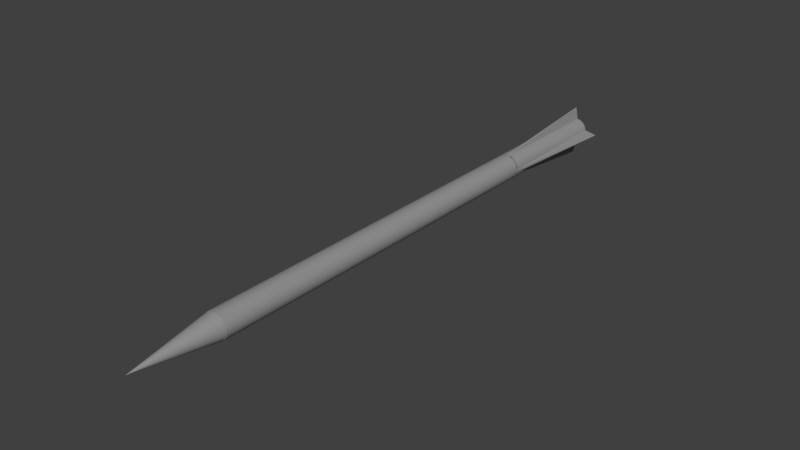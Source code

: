 # Source: flecha_metal.blend  (saved by Blender 2.63.0; exported with 4.5.12 LTS)
import bpy
from mathutils import Matrix  # noqa: F401  (used for matrix-valued properties, if any)

bpy.ops.wm.read_factory_settings(use_empty=True)
scene = bpy.context.scene
scene.name = 'Scene'

# ---- collections
col_collection_1 = bpy.data.collections.new('Collection 1'); scene.collection.children.link(col_collection_1)

# ---- materials (node trees are filled in below, after node groups)
mat_material_001 = bpy.data.materials.new('Material.001')
mat_material_001.alpha_threshold = 0.0
mat_material_001.use_transparent_shadow = False
mat_material_001.diffuse_color = (0.3, 0.3, 0.3, 1.0)
mat_material_001.roughness = 0.5
mat_material_001.line_color = (0.0, 0.0, 0.0, 1.0)
mat_material = bpy.data.materials.new('Material')
mat_material.alpha_threshold = 0.0
mat_material.use_transparent_shadow = False
mat_material.diffuse_color = (0.3, 0.3, 0.3, 1.0)
mat_material.roughness = 0.5
mat_material.line_color = (0.0, 0.0, 0.0, 1.0)

# ---- material node trees

# ---- world
world_world = bpy.data.worlds.new('World'); scene.world = world_world
world_world.color = (0.05088, 0.05088, 0.05088)
world_world.use_sun_shadow = False
world_world.sun_shadow_jitter_overblur = 0.0
world_world.cycles.sampling_method = 'MANUAL'
world_world.cycles.sample_map_resolution = 256

# ---- meshes
me_sphere = bpy.data.meshes.new('Sphere')
me_sphere.from_pydata([(-0.05853, 0.0, 0.2942), (-0.1148, 0.0, 0.2772), (-0.1667, 0.0, 0.2494), (-0.2121, 0.0, 0.2121), (-0.2494, 0.0, 0.1667), (-0.2772, 0.0, 0.1148), (-0.2942, 0.0, 0.05853), (-0.3, 0.0, 2.265e-08), (-0.2942, 0.0, -0.05853), (-0.2772, 0.0, -0.1148), (-0.2494, 0.0, -0.1667), (-0.2121, 0.0, -0.2121), (-0.1667, 0.0, -0.2494), (-0.1148, 0.0, -0.2772), (-0.05853, 0.0, -0.2942), (-0.0574, 0.01142, 0.2942), (-0.1126, 0.0224, 0.2772), (-0.1635, 0.03252, 0.2494), (-0.2081, 0.04138, 0.2121), (-0.2446, 0.04866, 0.1667), (-0.2718, 0.05407, 0.1148), (-0.2886, 0.0574, 0.05853), (-0.2942, 0.05853, 2.98e-08), (-0.2886, 0.0574, -0.05853), (-0.2718, 0.05407, -0.1148), (-0.2446, 0.04866, -0.1667), (-0.2081, 0.04138, -0.2121), (-0.1635, 0.03252, -0.2494), (-0.1126, 0.0224, -0.2772), (-0.0574, 0.01142, -0.2942), (-0.05407, 0.0224, 0.2942), (-0.1061, 0.04393, 0.2772), (-0.154, 0.06378, 0.2494), (-0.196, 0.08118, 0.2121), (-0.2305, 0.09546, 0.1667), (-0.2561, 0.1061, 0.1148), (-0.2718, 0.1126, 0.05853), (-0.2772, 0.1148, 2.98e-08), (-0.2718, 0.1126, -0.05853), (-0.2561, 0.1061, -0.1148), (-0.2305, 0.09546, -0.1667), (-0.196, 0.08118, -0.2121), (-0.154, 0.06378, -0.2494), (-0.1061, 0.04393, -0.2772), (-0.05407, 0.0224, -0.2942), (-0.04866, 0.03252, 0.2942), (-0.09546, 0.06378, 0.2772), (-0.1386, 0.0926, 0.2494), (-0.1764, 0.1179, 0.2121), (-0.2074, 0.1386, 0.1667), (-0.2305, 0.154, 0.1148), (-0.2446, 0.1635, 0.05853), (-0.2494, 0.1667, 2.98e-08), (-0.2446, 0.1635, -0.05853), (-0.2305, 0.154, -0.1148), (-0.2074, 0.1386, -0.1667), (-0.1764, 0.1179, -0.2121), (-0.1386, 0.0926, -0.2494), (-0.09546, 0.06378, -0.2772), (-0.04866, 0.03252, -0.2942), (-0.04138, 0.04138, 0.2942), (-0.08118, 0.08118, 0.2772), (-0.1179, 0.1179, 0.2494), (-0.15, 0.15, 0.2121), (-0.1764, 0.1764, 0.1667), (-0.196, 0.196, 0.1148), (-0.2081, 0.2081, 0.05853), (-0.2121, 0.2121, 2.98e-08), (-0.2081, 0.2081, -0.05853), (-0.196, 0.196, -0.1148), (-0.1764, 0.1764, -0.1667), (-0.15, 0.15, -0.2121), (-0.1179, 0.1179, -0.2494), (-0.08118, 0.08118, -0.2772), (-0.04138, 0.04138, -0.2942), (-0.03252, 0.04866, 0.2942), (-0.06378, 0.09546, 0.2772), (-0.0926, 0.1386, 0.2494), (-0.1179, 0.1764, 0.2121), (-0.1386, 0.2074, 0.1667), (-0.154, 0.2305, 0.1148), (-0.1635, 0.2446, 0.05853), (-0.1667, 0.2494, 2.98e-08), (-0.1635, 0.2446, -0.05853), (-0.154, 0.2305, -0.1148), (-0.1386, 0.2074, -0.1667), (-0.1179, 0.1764, -0.2121), (-0.0926, 0.1386, -0.2494), (-0.06378, 0.09546, -0.2772), (-0.03252, 0.04866, -0.2942), (-0.0224, 0.05407, 0.2942), (-0.04393, 0.1061, 0.2772), (-0.06378, 0.154, 0.2494), (-0.08118, 0.196, 0.2121), (-0.09546, 0.2305, 0.1667), (-0.1061, 0.2561, 0.1148), (-0.1126, 0.2718, 0.05853), (-0.1148, 0.2772, 2.98e-08), (-0.1126, 0.2718, -0.05853), (-0.1061, 0.2561, -0.1148), (-0.09546, 0.2305, -0.1667), (-0.08118, 0.196, -0.2121), (-0.06378, 0.154, -0.2494), (-0.04393, 0.1061, -0.2772), (-0.0224, 0.05407, -0.2942), (-0.01142, 0.0574, 0.2942), (-0.0224, 0.1126, 0.2772), (-0.03252, 0.1635, 0.2494), (-0.04138, 0.2081, 0.2121), (-0.04866, 0.2446, 0.1667), (-0.05407, 0.2718, 0.1148), (-0.0574, 0.2886, 0.05853), (-0.05853, 0.2942, 2.98e-08), (-0.0574, 0.2886, -0.05853), (-0.05407, 0.2718, -0.1148), (-0.04866, 0.2446, -0.1667), (-0.04138, 0.2081, -0.2121), (-0.03252, 0.1635, -0.2494), (-0.0224, 0.1126, -0.2772), (-0.01142, 0.0574, -0.2942), (1.042e-07, 0.05853, 0.2942), (1.05e-07, 0.1148, 0.2772), (1.072e-07, 0.1667, 0.2494), (1.152e-07, 0.2121, 0.2121), (1.053e-07, 0.2494, 0.1667), (1.186e-07, 0.2772, 0.1148), (1.243e-07, 0.2942, 0.05853), (1.227e-07, 0.3, 2.98e-08), (1.249e-07, 0.2942, -0.05853), (1.156e-07, 0.2772, -0.1148), (1.053e-07, 0.2494, -0.1667), (1.152e-07, 0.2121, -0.2121), (1.152e-07, 0.1667, -0.2494), (1.039e-07, 0.1148, -0.2772), (1.004e-07, 0.05853, -0.2942), (0.01142, 0.0574, 0.2942), (0.0224, 0.1126, 0.2772), (0.03252, 0.1635, 0.2494), (0.04139, 0.2081, 0.2121), (0.04866, 0.2446, 0.1667), (0.05407, 0.2718, 0.1148), (0.0574, 0.2886, 0.05853), (0.05853, 0.2942, 2.98e-08), (0.0574, 0.2886, -0.05853), (0.05407, 0.2718, -0.1148), (0.04866, 0.2446, -0.1667), (0.04139, 0.2081, -0.2121), (0.03252, 0.1635, -0.2494), (0.0224, 0.1126, -0.2772), (0.01142, 0.0574, -0.2942), (0.0224, 0.05407, 0.2942), (0.04393, 0.1061, 0.2772), (0.06378, 0.154, 0.2494), (0.08118, 0.196, 0.2121), (0.09546, 0.2305, 0.1667), (0.1061, 0.2561, 0.1148), (0.1126, 0.2718, 0.05853), (0.1148, 0.2772, 2.98e-08), (0.1126, 0.2718, -0.05853), (0.1061, 0.2561, -0.1148), (0.09546, 0.2305, -0.1667), (0.08118, 0.196, -0.2121), (0.06378, 0.154, -0.2494), (0.04393, 0.1061, -0.2772), (0.0224, 0.05407, -0.2942), (0.03252, 0.04866, 0.2942), (0.06378, 0.09546, 0.2772), (0.0926, 0.1386, 0.2494), (0.1179, 0.1764, 0.2121), (0.1386, 0.2074, 0.1667), (0.154, 0.2305, 0.1148), (0.1635, 0.2446, 0.05853), (0.1667, 0.2494, 2.98e-08), (0.1635, 0.2446, -0.05853), (0.154, 0.2305, -0.1148), (0.1386, 0.2074, -0.1667), (0.1179, 0.1764, -0.2121), (0.0926, 0.1386, -0.2494), (0.06378, 0.09546, -0.2772), (0.03252, 0.04866, -0.2942), (0.04139, 0.04138, 0.2942), (0.08118, 0.08118, 0.2772), (0.1179, 0.1179, 0.2494), (0.15, 0.15, 0.2121), (0.1764, 0.1764, 0.1667), (0.196, 0.196, 0.1148), (0.2081, 0.2081, 0.05853), (0.2121, 0.2121, 2.98e-08), (0.2081, 0.2081, -0.05853), (0.196, 0.196, -0.1148), (0.1764, 0.1764, -0.1667), (0.15, 0.15, -0.2121), (0.1179, 0.1179, -0.2494), (0.08118, 0.08118, -0.2772), (0.04139, 0.04138, -0.2942), (0.04866, 0.03252, 0.2942), (0.09546, 0.06378, 0.2772), (0.1386, 0.0926, 0.2494), (0.1764, 0.1179, 0.2121), (0.2074, 0.1386, 0.1667), (0.2305, 0.154, 0.1148), (0.2446, 0.1635, 0.05853), (0.2494, 0.1667, 2.98e-08), (0.2446, 0.1635, -0.05853), (0.2305, 0.154, -0.1148), (0.2074, 0.1386, -0.1667), (0.1764, 0.1179, -0.2121), (0.1386, 0.0926, -0.2494), (0.09546, 0.06378, -0.2772), (0.04866, 0.03252, -0.2942), (0.05407, 0.0224, 0.2942), (0.1061, 0.04393, 0.2772), (0.154, 0.06378, 0.2494), (0.196, 0.08118, 0.2121), (0.2305, 0.09546, 0.1667), (0.2561, 0.1061, 0.1148), (0.2718, 0.1126, 0.05853), (0.2772, 0.1148, 2.98e-08), (0.2718, 0.1126, -0.05853), (0.2561, 0.1061, -0.1148), (0.2305, 0.09546, -0.1667), (0.196, 0.08118, -0.2121), (0.154, 0.06378, -0.2494), (0.1061, 0.04393, -0.2772), (0.05407, 0.0224, -0.2942), (0.0574, 0.01142, 0.2942), (0.1126, 0.0224, 0.2772), (0.1635, 0.03252, 0.2494), (0.2081, 0.04138, 0.2121), (0.2446, 0.04866, 0.1667), (0.2718, 0.05407, 0.1148), (0.2886, 0.0574, 0.05853), (0.2942, 0.05853, 2.98e-08), (0.2886, 0.0574, -0.05853), (0.2718, 0.05407, -0.1148), (0.2446, 0.04866, -0.1667), (0.2081, 0.04138, -0.2121), (0.1635, 0.03252, -0.2494), (0.1126, 0.0224, -0.2772), (0.0574, 0.01142, -0.2942), (0.05853, -9.897e-09, 0.2942), (0.1148, -1.382e-08, 0.2772), (0.1667, -1.972e-08, 0.2494), (0.2121, -3.137e-08, 0.2121), (0.2494, -3.98e-08, 0.1667), (0.2772, -3.477e-08, 0.1148), (0.2942, -5.143e-08, 0.05853), (0.3, -3.156e-08, 2.98e-08), (0.2942, -5.575e-08, -0.05853), (0.2772, -2.597e-08, -0.1148), (0.2494, -3.98e-08, -0.1667), (0.2121, -3.137e-08, -0.2121), (0.1667, -3.434e-08, -0.2494), (0.1148, -1.461e-08, -0.2772), (0.05853, -6.137e-09, -0.2942), (0.0574, -0.01142, 0.2942), (0.1126, -0.0224, 0.2772), (0.1635, -0.03252, 0.2494), (0.2081, -0.04138, 0.2121), (0.2446, -0.04866, 0.1667), (0.2718, -0.05407, 0.1148), (0.2886, -0.0574, 0.05853), (0.2942, -0.05853, 2.98e-08), (0.2886, -0.0574, -0.05853), (0.2718, -0.05407, -0.1148), (0.2446, -0.04866, -0.1667), (0.2081, -0.04138, -0.2121), (0.1635, -0.03252, -0.2494), (0.1126, -0.0224, -0.2772), (0.0574, -0.01142, -0.2942), (0.05407, -0.0224, 0.2942), (0.1061, -0.04393, 0.2772), (0.154, -0.06378, 0.2494), (0.196, -0.08118, 0.2121), (0.2305, -0.09546, 0.1667), (0.2561, -0.1061, 0.1148), (0.2718, -0.1126, 0.05853), (0.2772, -0.1148, 2.98e-08), (0.2718, -0.1126, -0.05853), (0.2561, -0.1061, -0.1148), (0.2305, -0.09546, -0.1667), (0.196, -0.08118, -0.2121), (0.154, -0.06378, -0.2494), (0.1061, -0.04393, -0.2772), (0.05407, -0.0224, -0.2942), (0.04866, -0.03252, 0.2942), (0.09546, -0.06378, 0.2772), (0.1386, -0.0926, 0.2494), (0.1764, -0.1179, 0.2121), (0.2074, -0.1386, 0.1667), (0.2305, -0.154, 0.1148), (0.2446, -0.1635, 0.05853), (0.2494, -0.1667, 2.98e-08), (0.2446, -0.1635, -0.05853), (0.2305, -0.154, -0.1148), (0.2074, -0.1386, -0.1667), (0.1764, -0.1179, -0.2121), (0.1386, -0.0926, -0.2494), (0.09546, -0.06378, -0.2772), (0.04866, -0.03252, -0.2942), (0.04139, -0.04138, 0.2942), (0.08118, -0.08118, 0.2772), (0.1179, -0.1179, 0.2494), (0.15, -0.15, 0.2121), (0.1764, -0.1764, 0.1667), (0.196, -0.196, 0.1148), (0.2081, -0.2081, 0.05853), (0.2121, -0.2121, 2.98e-08), (0.2081, -0.2081, -0.05853), (0.196, -0.196, -0.1148), (0.1764, -0.1764, -0.1667), (0.15, -0.15, -0.2121), (0.1179, -0.1179, -0.2494), (0.08118, -0.08118, -0.2772), (0.04138, -0.04138, -0.2942), (0.03252, -0.04866, 0.2942), (0.06378, -0.09546, 0.2772), (0.0926, -0.1386, 0.2494), (0.1179, -0.1764, 0.2121), (0.1386, -0.2074, 0.1667), (0.154, -0.2305, 0.1148), (0.1635, -0.2446, 0.05853), (0.1667, -0.2494, 2.98e-08), (0.1635, -0.2446, -0.05853), (0.154, -0.2305, -0.1148), (0.1386, -0.2074, -0.1667), (0.1179, -0.1764, -0.2121), (0.0926, -0.1386, -0.2494), (0.06378, -0.09546, -0.2772), (0.03252, -0.04866, -0.2942), (9.775e-08, 0.0, -0.3), (0.0224, -0.05407, 0.2942), (0.04393, -0.1061, 0.2772), (0.06378, -0.154, 0.2494), (0.08118, -0.196, 0.2121), (0.09546, -0.2305, 0.1667), (0.1061, -0.2561, 0.1148), (0.1126, -0.2718, 0.05853), (0.1148, -0.2772, 2.98e-08), (0.1126, -0.2718, -0.05853), (0.1061, -0.2561, -0.1148), (0.09546, -0.2305, -0.1667), (0.08118, -0.196, -0.2121), (0.06378, -0.154, -0.2494), (0.04393, -0.1061, -0.2772), (0.0224, -0.05407, -0.2942), (0.01142, -0.0574, 0.2942), (0.0224, -0.1126, 0.2772), (0.03252, -0.1635, 0.2494), (0.04138, -0.2081, 0.2121), (0.04866, -0.2446, 0.1667), (0.05407, -0.2718, 0.1148), (0.0574, -0.2886, 0.05853), (0.05853, -0.2942, 2.98e-08), (0.0574, -0.2886, -0.05853), (0.05407, -0.2718, -0.1148), (0.04866, -0.2446, -0.1667), (0.04138, -0.2081, -0.2121), (0.03252, -0.1635, -0.2494), (0.0224, -0.1126, -0.2772), (0.01142, -0.0574, -0.2942), (8.619e-08, -0.05853, 0.2942), (8.281e-08, -0.1148, 0.2772), (7.654e-08, -0.1667, 0.2494), (5.028e-08, -0.2121, 0.2121), (2.939e-08, -0.2494, 0.1667), (4.538e-08, -0.2772, 0.1148), (1.41e-08, -0.2942, 0.05853), (5.59e-08, -0.3, 2.98e-08), (3.32e-08, -0.2942, -0.05853), (5.418e-08, -0.2772, -0.1148), (2.939e-08, -0.2494, -0.1667), (5.028e-08, -0.2121, -0.2121), (4.731e-08, -0.1667, -0.2494), (7.837e-08, -0.1148, -0.2772), (8.649e-08, -0.05853, -0.2942), (7.868e-08, -9.587e-08, 0.3), (-0.01142, -0.0574, 0.2942), (-0.0224, -0.1126, 0.2772), (-0.03252, -0.1635, 0.2494), (-0.04138, -0.2081, 0.2121), (-0.04866, -0.2446, 0.1667), (-0.05407, -0.2718, 0.1148), (-0.0574, -0.2886, 0.05853), (-0.05853, -0.2942, 2.98e-08), (-0.0574, -0.2886, -0.05853), (-0.05407, -0.2718, -0.1148), (-0.04866, -0.2446, -0.1667), (-0.04138, -0.2081, -0.2121), (-0.03252, -0.1635, -0.2494), (-0.0224, -0.1126, -0.2772), (-0.01142, -0.0574, -0.2942), (-0.0224, -0.05407, 0.2942), (-0.04393, -0.1061, 0.2772), (-0.06378, -0.154, 0.2494), (-0.08118, -0.196, 0.2121), (-0.09546, -0.2305, 0.1667), (-0.1061, -0.2561, 0.1148), (-0.1126, -0.2718, 0.05853), (-0.1148, -0.2772, 2.98e-08), (-0.1126, -0.2718, -0.05853), (-0.1061, -0.2561, -0.1148), (-0.09546, -0.2305, -0.1667), (-0.08118, -0.196, -0.2121), (-0.06378, -0.154, -0.2494), (-0.04393, -0.1061, -0.2772), (-0.0224, -0.05407, -0.2942), (-0.03252, -0.04866, 0.2942), (-0.06378, -0.09546, 0.2772), (-0.0926, -0.1386, 0.2494), (-0.1179, -0.1764, 0.2121), (-0.1386, -0.2074, 0.1667), (-0.154, -0.2305, 0.1148), (-0.1635, -0.2446, 0.05853), (-0.1667, -0.2494, 2.98e-08), (-0.1635, -0.2446, -0.05853), (-0.154, -0.2305, -0.1148), (-0.1386, -0.2074, -0.1667), (-0.1179, -0.1764, -0.2121), (-0.0926, -0.1386, -0.2494), (-0.06378, -0.09546, -0.2772), (-0.03252, -0.04866, -0.2942), (-0.04138, -0.04138, 0.2942), (-0.08118, -0.08118, 0.2772), (-0.1179, -0.1179, 0.2494), (-0.15, -0.15, 0.2121), (-0.1764, -0.1764, 0.1667), (-0.196, -0.196, 0.1148), (-0.2081, -0.2081, 0.05853), (-0.2121, -0.2121, 2.98e-08), (-0.2081, -0.2081, -0.05853), (-0.196, -0.196, -0.1148), (-0.1764, -0.1764, -0.1667), (-0.15, -0.15, -0.2121), (-0.1179, -0.1179, -0.2494), (-0.08118, -0.08118, -0.2772), (-0.04138, -0.04138, -0.2942), (-0.04866, -0.03252, 0.2942), (-0.09546, -0.06378, 0.2772), (-0.1386, -0.0926, 0.2494), (-0.1764, -0.1179, 0.2121), (-0.2074, -0.1386, 0.1667), (-0.2305, -0.154, 0.1148), (-0.2446, -0.1635, 0.05853), (-0.2494, -0.1667, 2.98e-08), (-0.2446, -0.1635, -0.05853), (-0.2305, -0.154, -0.1148), (-0.2074, -0.1386, -0.1667), (-0.1764, -0.1179, -0.2121), (-0.1386, -0.0926, -0.2494), (-0.09546, -0.06378, -0.2772), (-0.04866, -0.03252, -0.2942), (-0.05407, -0.0224, 0.2942), (-0.1061, -0.04393, 0.2772), (-0.154, -0.06378, 0.2494), (-0.196, -0.08118, 0.2121), (-0.2305, -0.09546, 0.1667), (-0.2561, -0.1061, 0.1148), (-0.2718, -0.1126, 0.05853), (-0.2772, -0.1148, 2.98e-08), (-0.2718, -0.1126, -0.05853), (-0.2561, -0.1061, -0.1148), (-0.2305, -0.09546, -0.1667), (-0.196, -0.08118, -0.2121), (-0.154, -0.06378, -0.2494), (-0.1061, -0.04393, -0.2772), (-0.05407, -0.0224, -0.2942), (-0.0574, -0.01142, 0.2942), (-0.1126, -0.0224, 0.2772), (-0.1635, -0.03252, 0.2494), (-0.2081, -0.04138, 0.2121), (-0.2446, -0.04866, 0.1667), (-0.2718, -0.05407, 0.1148), (-0.2886, -0.0574, 0.05853), (-0.2942, -0.05853, 2.98e-08), (-0.2886, -0.0574, -0.05853), (-0.2718, -0.05407, -0.1148), (-0.2446, -0.04866, -0.1667), (-0.2081, -0.04138, -0.2121), (-0.1635, -0.03252, -0.2494), (-0.1126, -0.0224, -0.2772), (-0.0574, -0.01142, -0.2942)], [], [(25, 26, 11, 10), (20, 21, 6, 5), (15, 16, 1, 0), (26, 27, 12, 11), (21, 22, 7, 6), (16, 17, 2, 1), (27, 28, 13, 12), (22, 23, 8, 7), (17, 18, 3, 2), (28, 29, 14, 13), (23, 24, 9, 8), (18, 19, 4, 3), (24, 25, 10, 9), (19, 20, 5, 4), (40, 41, 26, 25), (35, 36, 21, 20), (30, 31, 16, 15), (41, 42, 27, 26), (36, 37, 22, 21), (31, 32, 17, 16), (42, 43, 28, 27), (37, 38, 23, 22), (32, 33, 18, 17), (43, 44, 29, 28), (38, 39, 24, 23), (33, 34, 19, 18), (39, 40, 25, 24), (34, 35, 20, 19), (48, 49, 34, 33), (54, 55, 40, 39), (49, 50, 35, 34), (55, 56, 41, 40), (50, 51, 36, 35), (45, 46, 31, 30), (56, 57, 42, 41), (51, 52, 37, 36), (46, 47, 32, 31), (57, 58, 43, 42), (52, 53, 38, 37), (47, 48, 33, 32), (58, 59, 44, 43), (53, 54, 39, 38), (67, 68, 53, 52), (62, 63, 48, 47), (73, 74, 59, 58), (68, 69, 54, 53), (63, 64, 49, 48), (69, 70, 55, 54), (64, 65, 50, 49), (70, 71, 56, 55), (65, 66, 51, 50), (60, 61, 46, 45), (71, 72, 57, 56), (66, 67, 52, 51), (61, 62, 47, 46), (72, 73, 58, 57), (86, 87, 72, 71), (81, 82, 67, 66), (76, 77, 62, 61), (87, 88, 73, 72), (82, 83, 68, 67), (77, 78, 63, 62), (88, 89, 74, 73), (83, 84, 69, 68), (78, 79, 64, 63), (84, 85, 70, 69), (79, 80, 65, 64), (85, 86, 71, 70), (80, 81, 66, 65), (75, 76, 61, 60), (100, 101, 86, 85), (95, 96, 81, 80), (90, 91, 76, 75), (101, 102, 87, 86), (96, 97, 82, 81), (91, 92, 77, 76), (102, 103, 88, 87), (97, 98, 83, 82), (92, 93, 78, 77), (103, 104, 89, 88), (98, 99, 84, 83), (93, 94, 79, 78), (99, 100, 85, 84), (94, 95, 80, 79), (108, 109, 94, 93), (114, 115, 100, 99), (109, 110, 95, 94), (115, 116, 101, 100), (110, 111, 96, 95), (105, 106, 91, 90), (116, 117, 102, 101), (111, 112, 97, 96), (106, 107, 92, 91), (117, 118, 103, 102), (112, 113, 98, 97), (107, 108, 93, 92), (118, 119, 104, 103), (113, 114, 99, 98), (127, 128, 113, 112), (122, 123, 108, 107), (133, 134, 119, 118), (128, 129, 114, 113), (123, 124, 109, 108), (129, 130, 115, 114), (124, 125, 110, 109), (130, 131, 116, 115), (125, 126, 111, 110), (120, 121, 106, 105), (131, 132, 117, 116), (126, 127, 112, 111), (121, 122, 107, 106), (132, 133, 118, 117), (146, 147, 132, 131), (141, 142, 127, 126), (136, 137, 122, 121), (147, 148, 133, 132), (142, 143, 128, 127), (137, 138, 123, 122), (148, 149, 134, 133), (143, 144, 129, 128), (138, 139, 124, 123), (144, 145, 130, 129), (139, 140, 125, 124), (145, 146, 131, 130), (140, 141, 126, 125), (135, 136, 121, 120), (160, 161, 146, 145), (155, 156, 141, 140), (150, 151, 136, 135), (161, 162, 147, 146), (156, 157, 142, 141), (151, 152, 137, 136), (162, 163, 148, 147), (157, 158, 143, 142), (152, 153, 138, 137), (163, 164, 149, 148), (158, 159, 144, 143), (153, 154, 139, 138), (159, 160, 145, 144), (154, 155, 140, 139), (174, 175, 160, 159), (169, 170, 155, 154), (175, 176, 161, 160), (170, 171, 156, 155), (165, 166, 151, 150), (176, 177, 162, 161), (171, 172, 157, 156), (166, 167, 152, 151), (177, 178, 163, 162), (172, 173, 158, 157), (167, 168, 153, 152), (178, 179, 164, 163), (173, 174, 159, 158), (168, 169, 154, 153), (182, 183, 168, 167), (193, 194, 179, 178), (188, 189, 174, 173), (183, 184, 169, 168), (189, 190, 175, 174), (184, 185, 170, 169), (190, 191, 176, 175), (185, 186, 171, 170), (180, 181, 166, 165), (191, 192, 177, 176), (186, 187, 172, 171), (181, 182, 167, 166), (192, 193, 178, 177), (187, 188, 173, 172), (201, 202, 187, 186), (196, 197, 182, 181), (207, 208, 193, 192), (202, 203, 188, 187), (197, 198, 183, 182), (208, 209, 194, 193), (203, 204, 189, 188), (198, 199, 184, 183), (204, 205, 190, 189), (199, 200, 185, 184), (205, 206, 191, 190), (200, 201, 186, 185), (195, 196, 181, 180), (206, 207, 192, 191), (220, 221, 206, 205), (215, 216, 201, 200), (210, 211, 196, 195), (221, 222, 207, 206), (216, 217, 202, 201), (211, 212, 197, 196), (222, 223, 208, 207), (217, 218, 203, 202), (212, 213, 198, 197), (223, 224, 209, 208), (218, 219, 204, 203), (213, 214, 199, 198), (219, 220, 205, 204), (214, 215, 200, 199), (234, 235, 220, 219), (229, 230, 215, 214), (235, 236, 221, 220), (230, 231, 216, 215), (225, 226, 211, 210), (236, 237, 222, 221), (231, 232, 217, 216), (226, 227, 212, 211), (237, 238, 223, 222), (232, 233, 218, 217), (227, 228, 213, 212), (238, 239, 224, 223), (233, 234, 219, 218), (228, 229, 214, 213), (242, 243, 228, 227), (253, 254, 239, 238), (248, 249, 234, 233), (243, 244, 229, 228), (249, 250, 235, 234), (244, 245, 230, 229), (250, 251, 236, 235), (245, 246, 231, 230), (240, 241, 226, 225), (251, 252, 237, 236), (246, 247, 232, 231), (241, 242, 227, 226), (252, 253, 238, 237), (247, 248, 233, 232), (261, 262, 247, 246), (256, 257, 242, 241), (267, 268, 253, 252), (262, 263, 248, 247), (257, 258, 243, 242), (268, 269, 254, 253), (263, 264, 249, 248), (258, 259, 244, 243), (264, 265, 250, 249), (259, 260, 245, 244), (265, 266, 251, 250), (260, 261, 246, 245), (255, 256, 241, 240), (266, 267, 252, 251), (280, 281, 266, 265), (275, 276, 261, 260), (270, 271, 256, 255), (281, 282, 267, 266), (276, 277, 262, 261), (271, 272, 257, 256), (282, 283, 268, 267), (277, 278, 263, 262), (272, 273, 258, 257), (283, 284, 269, 268), (278, 279, 264, 263), (273, 274, 259, 258), (279, 280, 265, 264), (274, 275, 260, 259), (294, 295, 280, 279), (289, 290, 275, 274), (295, 296, 281, 280), (290, 291, 276, 275), (285, 286, 271, 270), (296, 297, 282, 281), (291, 292, 277, 276), (286, 287, 272, 271), (297, 298, 283, 282), (292, 293, 278, 277), (287, 288, 273, 272), (298, 299, 284, 283), (293, 294, 279, 278), (288, 289, 274, 273), (313, 314, 299, 298), (308, 309, 294, 293), (303, 304, 289, 288), (309, 310, 295, 294), (304, 305, 290, 289), (310, 311, 296, 295), (305, 306, 291, 290), (300, 301, 286, 285), (311, 312, 297, 296), (306, 307, 292, 291), (301, 302, 287, 286), (312, 313, 298, 297), (307, 308, 293, 292), (302, 303, 288, 287), (316, 317, 302, 301), (327, 328, 313, 312), (322, 323, 308, 307), (317, 318, 303, 302), (328, 329, 314, 313), (323, 324, 309, 308), (318, 319, 304, 303), (324, 325, 310, 309), (319, 320, 305, 304), (325, 326, 311, 310), (320, 321, 306, 305), (315, 316, 301, 300), (326, 327, 312, 311), (321, 322, 307, 306), (336, 337, 321, 320), (331, 332, 316, 315), (342, 343, 327, 326), (337, 338, 322, 321), (332, 333, 317, 316), (343, 344, 328, 327), (338, 339, 323, 322), (333, 334, 318, 317), (344, 345, 329, 328), (339, 340, 324, 323), (334, 335, 319, 318), (340, 341, 325, 324), (335, 336, 320, 319), (341, 342, 326, 325), (355, 356, 341, 340), (350, 351, 336, 335), (356, 357, 342, 341), (351, 352, 337, 336), (346, 347, 332, 331), (357, 358, 343, 342), (352, 353, 338, 337), (347, 348, 333, 332), (358, 359, 344, 343), (353, 354, 339, 338), (348, 349, 334, 333), (359, 360, 345, 344), (354, 355, 340, 339), (349, 350, 335, 334), (374, 375, 360, 359), (369, 370, 355, 354), (364, 365, 350, 349), (370, 371, 356, 355), (365, 366, 351, 350), (371, 372, 357, 356), (366, 367, 352, 351), (361, 362, 347, 346), (372, 373, 358, 357), (367, 368, 353, 352), (362, 363, 348, 347), (373, 374, 359, 358), (368, 369, 354, 353), (363, 364, 349, 348), (378, 379, 363, 362), (389, 390, 374, 373), (384, 385, 369, 368), (379, 380, 364, 363), (390, 391, 375, 374), (385, 386, 370, 369), (380, 381, 365, 364), (386, 387, 371, 370), (381, 382, 366, 365), (387, 388, 372, 371), (382, 383, 367, 366), (377, 378, 362, 361), (388, 389, 373, 372), (383, 384, 368, 367), (397, 398, 383, 382), (392, 393, 378, 377), (403, 404, 389, 388), (398, 399, 384, 383), (393, 394, 379, 378), (404, 405, 390, 389), (399, 400, 385, 384), (394, 395, 380, 379), (405, 406, 391, 390), (400, 401, 386, 385), (395, 396, 381, 380), (401, 402, 387, 386), (396, 397, 382, 381), (402, 403, 388, 387), (416, 417, 402, 401), (411, 412, 397, 396), (417, 418, 403, 402), (412, 413, 398, 397), (407, 408, 393, 392), (418, 419, 404, 403), (413, 414, 399, 398), (408, 409, 394, 393), (419, 420, 405, 404), (414, 415, 400, 399), (409, 410, 395, 394), (420, 421, 406, 405), (415, 416, 401, 400), (410, 411, 396, 395), (435, 436, 421, 420), (430, 431, 416, 415), (425, 426, 411, 410), (431, 432, 417, 416), (426, 427, 412, 411), (432, 433, 418, 417), (427, 428, 413, 412), (422, 423, 408, 407), (433, 434, 419, 418), (428, 429, 414, 413), (423, 424, 409, 408), (434, 435, 420, 419), (429, 430, 415, 414), (424, 425, 410, 409), (449, 450, 435, 434), (444, 445, 430, 429), (439, 440, 425, 424), (450, 451, 436, 435), (445, 446, 431, 430), (440, 441, 426, 425), (446, 447, 432, 431), (441, 442, 427, 426), (447, 448, 433, 432), (442, 443, 428, 427), (437, 438, 423, 422), (448, 449, 434, 433), (443, 444, 429, 428), (438, 439, 424, 423), (452, 453, 438, 437), (463, 464, 449, 448), (458, 459, 444, 443), (453, 454, 439, 438), (464, 465, 450, 449), (459, 460, 445, 444), (454, 455, 440, 439), (465, 466, 451, 450), (460, 461, 446, 445), (455, 456, 441, 440), (461, 462, 447, 446), (456, 457, 442, 441), (462, 463, 448, 447), (457, 458, 443, 442), (471, 472, 457, 456), (477, 478, 463, 462), (472, 473, 458, 457), (467, 468, 453, 452), (478, 479, 464, 463), (473, 474, 459, 458), (468, 469, 454, 453), (479, 480, 465, 464), (474, 475, 460, 459), (469, 470, 455, 454), (480, 481, 466, 465), (475, 476, 461, 460), (470, 471, 456, 455), (476, 477, 462, 461), (376, 15, 0), (29, 330, 14), (376, 30, 15), (44, 330, 29), (59, 330, 44), (376, 45, 30), (74, 330, 59), (376, 60, 45), (89, 330, 74), (376, 75, 60), (376, 90, 75), (104, 330, 89), (119, 330, 104), (376, 105, 90), (134, 330, 119), (376, 120, 105), (149, 330, 134), (376, 135, 120), (164, 330, 149), (376, 150, 135), (179, 330, 164), (376, 165, 150), (194, 330, 179), (376, 180, 165), (209, 330, 194), (376, 195, 180), (224, 330, 209), (376, 210, 195), (239, 330, 224), (376, 225, 210), (254, 330, 239), (376, 240, 225), (269, 330, 254), (376, 255, 240), (284, 330, 269), (376, 270, 255), (299, 330, 284), (376, 285, 270), (314, 330, 299), (376, 300, 285), (329, 330, 314), (376, 315, 300), (345, 330, 329), (376, 331, 315), (376, 346, 331), (360, 330, 345), (375, 330, 360), (376, 361, 346), (391, 330, 375), (376, 377, 361), (406, 330, 391), (376, 392, 377), (376, 407, 392), (421, 330, 406), (436, 330, 421), (376, 422, 407), (451, 330, 436), (376, 437, 422), (466, 330, 451), (376, 452, 437), (376, 467, 452), (481, 330, 466), (8, 9, 476, 475), (3, 4, 471, 470), (14, 330, 481), (9, 10, 477, 476), (4, 5, 472, 471), (376, 0, 467), (10, 11, 478, 477), (5, 6, 473, 472), (0, 1, 468, 467), (11, 12, 479, 478), (6, 7, 474, 473), (1, 2, 469, 468), (12, 13, 480, 479), (7, 8, 475, 474), (2, 3, 470, 469), (13, 14, 481, 480)])
me_sphere.materials.append(mat_material_001)
me_sphere.use_remesh_preserve_volume = False
me_sphere.use_remesh_preserve_attributes = False
me_sphere.use_mirror_vertex_groups = False
me_sphere.update()
me_cylinder = bpy.data.meshes.new('Cylinder')
me_cylinder.from_pydata([(0.0, 2.0, -1.66), (0.0, 1.0, -0.9932), (0.1951, 0.9808, -1.66), (0.1951, 0.9808, -0.9932), (0.3827, 0.9239, -1.66), (0.3827, 0.9239, -0.9932), (0.5556, 0.8315, -1.66), (0.5556, 0.8315, -0.9932), (0.7071, 0.7071, -1.66), (0.7071, 0.7071, -0.9932), (0.8315, 0.5556, -1.66), (0.8315, 0.5556, -0.9932), (0.9239, 0.3827, -1.66), (0.9239, 0.3827, -0.9932), (0.9808, 0.1951, -1.66), (0.9808, 0.1951, -0.9932), (2.0, -1.265e-05, -1.66), (1.0, -1.265e-05, -0.9932), (0.9808, -0.1951, -1.66), (0.9808, -0.1951, -0.9932), (0.9239, -0.3827, -1.66), (0.9239, -0.3827, -0.9932), (0.8315, -0.5556, -1.66), (0.8315, -0.5556, -0.9932), (0.7071, -0.7071, -1.66), (0.7071, -0.7071, -0.9932), (0.5556, -0.8315, -1.66), (0.5556, -0.8315, -0.9932), (0.3827, -0.9239, -1.66), (0.3827, -0.9239, -0.9932), (0.1951, -0.9808, -1.66), (0.1951, -0.9808, -0.9932), (-3.258e-07, -2.0, -1.66), (-3.258e-07, -1.0, -0.9932), (-0.1951, -0.9808, -1.66), (-0.1951, -0.9808, -0.9932), (-0.3827, -0.9239, -1.66), (-0.3827, -0.9239, -0.9932), (-0.5556, -0.8315, -1.66), (-0.5556, -0.8315, -0.9932), (-0.7071, -0.7071, -1.66), (-0.7071, -0.7071, -0.9932), (-0.8315, -0.5556, -1.66), (-0.8315, -0.5556, -0.9932), (-0.9239, -0.3827, -1.66), (-0.9239, -0.3827, -0.9932), (-0.9808, -0.1951, -1.66), (-0.9808, -0.1951, -0.9932), (-2.0, -1.176e-05, -1.66), (-1.0, -1.176e-05, -0.9932), (-0.9808, 0.1951, -1.66), (-0.9808, 0.1951, -0.9932), (-0.9239, 0.3827, -1.66), (-0.9239, 0.3827, -0.9932), (-0.8315, 0.5556, -1.66), (-0.8315, 0.5556, -0.9932), (-0.7071, 0.7071, -1.66), (-0.7071, 0.7071, -0.9932), (-0.5556, 0.8315, -1.66), (-0.5556, 0.8315, -0.9932), (-0.3827, 0.9239, -1.66), (-0.3827, 0.9239, -0.9932), (-0.1951, 0.9808, -1.66), (-0.1951, 0.9808, -0.9932), (0.0, 1.0, 0.9937), (0.1951, 0.9808, 0.9937), (0.3827, 0.9239, 0.9937), (0.5556, 0.8315, 0.9937), (0.7071, 0.7071, 0.9937), (0.8315, 0.5556, 0.9937), (0.9239, 0.3827, 0.9937), (0.9808, 0.1951, 0.9937), (1.0, 1.174e-05, 0.9937), (0.0, 1.167e-05, 1.438), (0.9808, -0.1951, 0.9937), (0.9239, -0.3827, 0.9937), (0.8315, -0.5556, 0.9937), (0.7071, -0.7071, 0.9937), (0.5556, -0.8315, 0.9937), (0.3827, -0.9239, 0.9937), (0.1951, -0.9808, 0.9937), (-3.258e-07, -1.0, 0.9937), (-0.1951, -0.9808, 0.9937), (-0.3827, -0.9239, 0.9937), (-0.5556, -0.8315, 0.9937), (-0.7071, -0.7071, 0.9937), (-0.8315, -0.5556, 0.9937), (-0.9239, -0.3827, 0.9937), (-0.9808, -0.1951, 0.9937), (-1.0, 1.263e-05, 0.9937), (-0.9808, 0.1951, 0.9937), (-0.9239, 0.3827, 0.9937), (-0.8315, 0.5556, 0.9937), (-0.7071, 0.7071, 0.9937), (-0.5556, 0.8315, 0.9937), (-0.3827, 0.9239, 0.9937), (-0.1951, 0.9808, 0.9937), (0.0, 1.0, -1.0), (0.0, 1.0, 1.0), (0.1951, 0.9808, -1.0), (0.1951, 0.9808, 1.0), (0.3827, 0.9239, -1.0), (0.3827, 0.9239, 1.0), (0.5556, 0.8315, -1.0), (0.5556, 0.8315, 1.0), (0.7071, 0.7071, -1.0), (0.7071, 0.7071, 1.0), (0.8315, 0.5556, -1.0), (0.8315, 0.5556, 1.0), (0.9239, 0.3827, -1.0), (0.9239, 0.3827, 1.0), (0.9808, 0.1951, -1.0), (0.9808, 0.1951, 1.0), (1.0, 7.55e-08, -1.0), (1.0, 7.55e-08, 1.0), (0.9808, -0.1951, -1.0), (0.9808, -0.1951, 1.0), (0.9239, -0.3827, -1.0), (0.9239, -0.3827, 1.0), (0.8315, -0.5556, -1.0), (0.8315, -0.5556, 1.0), (0.7071, -0.7071, -1.0), (0.7071, -0.7071, 1.0), (0.5556, -0.8315, -1.0), (0.5556, -0.8315, 1.0), (0.3827, -0.9239, -1.0), (0.3827, -0.9239, 1.0), (0.1951, -0.9808, -1.0), (0.1951, -0.9808, 1.0), (-3.258e-07, -1.0, -1.0), (-3.258e-07, -1.0, 1.0), (-0.1951, -0.9808, -1.0), (-0.1951, -0.9808, 1.0), (-0.3827, -0.9239, -1.0), (-0.3827, -0.9239, 1.0), (-0.5556, -0.8315, -1.0), (-0.5556, -0.8315, 1.0), (-0.7071, -0.7071, -1.0), (-0.7071, -0.7071, 1.0), (-0.8315, -0.5556, -1.0), (-0.8315, -0.5556, 1.0), (-0.9239, -0.3827, -1.0), (-0.9239, -0.3827, 1.0), (-0.9808, -0.1951, -1.0), (-0.9808, -0.1951, 1.0), (-1.0, 9.656e-07, -1.0), (-1.0, 9.656e-07, 1.0), (-0.9808, 0.1951, -1.0), (-0.9808, 0.1951, 1.0), (-0.9239, 0.3827, -1.0), (-0.9239, 0.3827, 1.0), (-0.8315, 0.5556, -1.0), (-0.8315, 0.5556, 1.0), (-0.7071, 0.7071, -1.0), (-0.7071, 0.7071, 1.0), (-0.5556, 0.8315, -1.0), (-0.5556, 0.8315, 1.0), (-0.3827, 0.9239, -1.0), (-0.3827, 0.9239, 1.0), (-0.1951, 0.9808, -1.0), (-0.1951, 0.9808, 1.0)], [], [(0, 1, 3, 2), (2, 3, 5, 4), (4, 5, 7, 6), (6, 7, 9, 8), (8, 9, 11, 10), (10, 11, 13, 12), (12, 13, 15, 14), (14, 15, 17, 16), (16, 17, 19, 18), (18, 19, 21, 20), (20, 21, 23, 22), (22, 23, 25, 24), (24, 25, 27, 26), (26, 27, 29, 28), (28, 29, 31, 30), (30, 31, 33, 32), (32, 33, 35, 34), (34, 35, 37, 36), (36, 37, 39, 38), (38, 39, 41, 40), (40, 41, 43, 42), (42, 43, 45, 44), (44, 45, 47, 46), (46, 47, 49, 48), (48, 49, 51, 50), (50, 51, 53, 52), (52, 53, 55, 54), (54, 55, 57, 56), (56, 57, 59, 58), (58, 59, 61, 60), (3, 1, 63, 61, 59, 57, 55, 53, 51, 49, 47, 45, 43, 41, 39, 37, 35, 33, 31, 29, 27, 25, 23, 21, 19, 17, 15, 13, 11, 9, 7, 5), (62, 63, 1, 0), (60, 61, 63, 62), (0, 2, 4, 6, 8, 10, 12, 14, 16, 18, 20, 22, 24, 26, 28, 30, 32, 34, 36, 38, 40, 42, 44, 46, 48, 50, 52, 54, 56, 58, 60, 62), (95, 73, 96), (64, 73, 65), (96, 73, 64), (65, 73, 66), (94, 73, 95), (93, 73, 94), (92, 73, 93), (91, 73, 92), (90, 73, 91), (89, 73, 90), (88, 73, 89), (87, 73, 88), (86, 73, 87), (85, 73, 86), (84, 73, 85), (83, 73, 84), (82, 73, 83), (81, 73, 82), (80, 73, 81), (79, 73, 80), (78, 73, 79), (77, 73, 78), (76, 73, 77), (75, 73, 76), (74, 73, 75), (72, 73, 74), (71, 73, 72), (70, 73, 71), (69, 73, 70), (68, 73, 69), (67, 73, 68), (66, 73, 67), (64, 65, 66, 67, 68, 69, 70, 71, 72, 74, 75, 76, 77, 78, 79, 80, 81, 82, 83, 84, 85, 86, 87, 88, 89, 90, 91, 92, 93, 94, 95, 96), (97, 98, 100, 99), (99, 100, 102, 101), (101, 102, 104, 103), (103, 104, 106, 105), (105, 106, 108, 107), (107, 108, 110, 109), (109, 110, 112, 111), (111, 112, 114, 113), (113, 114, 116, 115), (115, 116, 118, 117), (117, 118, 120, 119), (119, 120, 122, 121), (121, 122, 124, 123), (123, 124, 126, 125), (125, 126, 128, 127), (127, 128, 130, 129), (129, 130, 132, 131), (131, 132, 134, 133), (133, 134, 136, 135), (135, 136, 138, 137), (137, 138, 140, 139), (139, 140, 142, 141), (141, 142, 144, 143), (143, 144, 146, 145), (145, 146, 148, 147), (147, 148, 150, 149), (149, 150, 152, 151), (151, 152, 154, 153), (153, 154, 156, 155), (155, 156, 158, 157), (100, 98, 160, 158, 156, 154, 152, 150, 148, 146, 144, 142, 140, 138, 136, 134, 132, 130, 128, 126, 124, 122, 120, 118, 116, 114, 112, 110, 108, 106, 104, 102), (159, 160, 98, 97), (157, 158, 160, 159), (97, 99, 101, 103, 105, 107, 109, 111, 113, 115, 117, 119, 121, 123, 125, 127, 129, 131, 133, 135, 137, 139, 141, 143, 145, 147, 149, 151, 153, 155, 157, 159)])
me_cylinder.materials.append(mat_material)
me_cylinder.use_remesh_preserve_volume = False
me_cylinder.use_remesh_preserve_attributes = False
me_cylinder.use_mirror_vertex_groups = False
me_cylinder.update()

# ---- objects
ob_sphere = bpy.data.objects.new('Sphere', me_sphere)
ob_cylinder = bpy.data.objects.new('Cylinder', me_cylinder)

# ---- transforms, parenting, visibility, modifiers, constraints
ob_sphere.location = (0.0, 5.902, 0.0)
ob_sphere.lineart.crease_threshold = 0.0
ob_cylinder.location = (0.0, -1.512, 0.0)
ob_cylinder.rotation_euler = (1.571, -0.0, 0.0)
ob_cylinder.scale = (0.3, 0.3, 4.5)
ob_cylinder.lineart.crease_threshold = 0.0

# ---- collection membership
col_collection_1.objects.link(ob_sphere)
col_collection_1.objects.link(ob_cylinder)

# ---- scene / render settings (as saved in the file)
scene.frame_start = 1; scene.frame_end = 250; scene.frame_set(1)
scene.render.engine = 'BLENDER_EEVEE_NEXT'
scene.render.image_settings.color_mode = 'RGB'
scene.render.image_settings.compression = 90
scene.render.resolution_percentage = 50
scene.render.dither_intensity = 0.0
scene.render.bake_margin = 2
scene.render.bake_bias = 0.0
scene.cycles.use_denoising = False
scene.cycles.samples = 10
scene.cycles.sampling_pattern = 'TABULATED_SOBOL'
scene.cycles.light_sampling_threshold = 0.0
scene.cycles.use_adaptive_sampling = False
scene.cycles.use_light_tree = False
scene.cycles.blur_glossy = 0.0
scene.cycles.volume_bounces = 1
scene.cycles.pixel_filter_type = 'GAUSSIAN'
scene.cycles.sample_clamp_indirect = 0.0
scene.view_settings.view_transform = 'Standard'
bpy.context.view_layer.update()

# ---- added for rendering (the .blend has no active camera and no usable light): camera, sun
cam_auto = bpy.data.cameras.new('AutoCamera')
cam_auto.lens = 50.0
cam_auto.sensor_width = 36.0
cam_auto.clip_end = 1000.0
ob_auto_camera = bpy.data.objects.new('AutoCamera', cam_auto)
scene.collection.objects.link(ob_auto_camera)
ob_auto_camera.location = (13.2187, -16.753, 10.5749)
ob_auto_camera.rotation_euler = (1.09748, -7.21219e-08, 0.694738)
scene.camera = ob_auto_camera
light_auto_sun = bpy.data.lights.new('AutoSun', 'SUN')
light_auto_sun.energy = 3.0
light_auto_sun.angle = 0.0523599
ob_auto_sun = bpy.data.objects.new('AutoSun', light_auto_sun)
scene.collection.objects.link(ob_auto_sun)
ob_auto_sun.rotation_euler = (0.872665, 0.174533, 0.523599)
bpy.context.view_layer.update()
